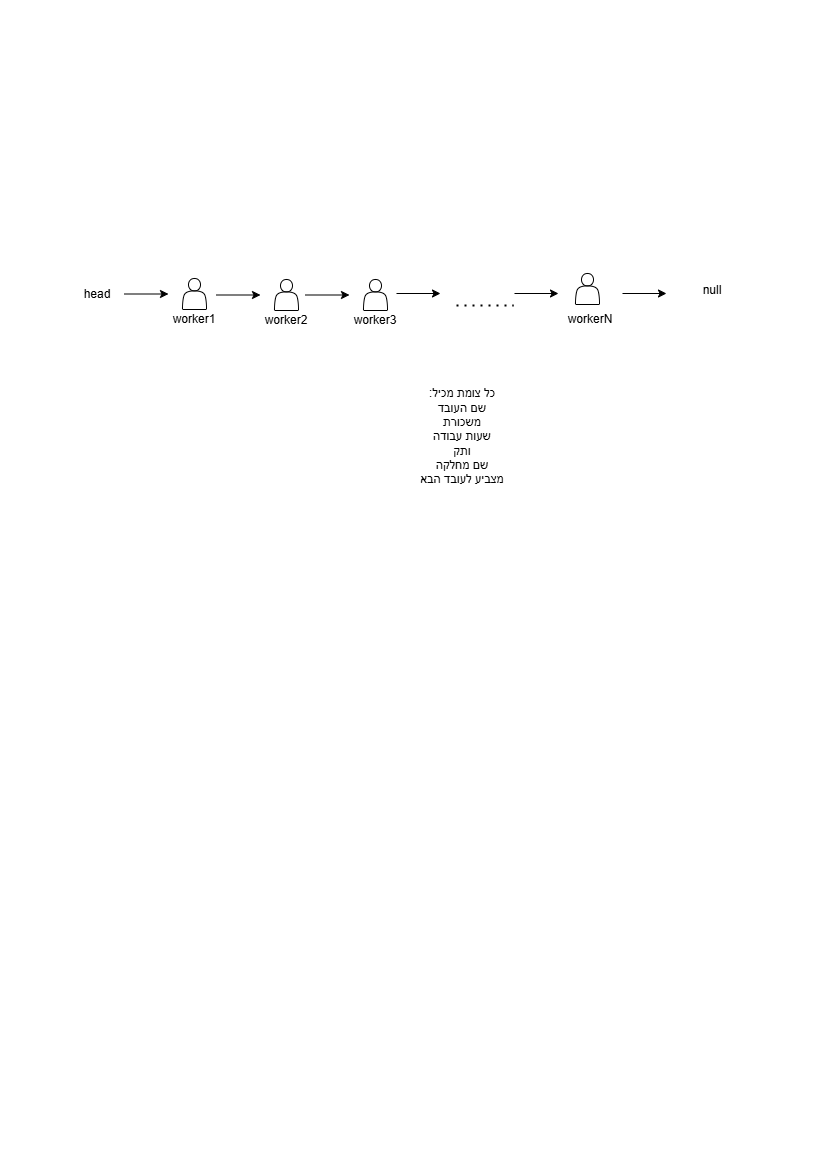

The diagram above was exported from draw.io. Its source (the exported page's mxGraphModel, read from the mxfile embedded in the PNG):
<mxGraphModel dx="521" dy="565" grid="0" gridSize="10" guides="1" tooltips="1" connect="1" arrows="1" fold="1" page="1" pageScale="1" pageWidth="827" pageHeight="1169" math="0" shadow="0">
  <root>
    <mxCell id="0" />
    <mxCell id="1" parent="0" />
    <mxCell id="dvB8ThWreVfvneiAc7pC-1" value="head" style="text;html=1;align=center;verticalAlign=middle;whiteSpace=wrap;rounded=0;" vertex="1" parent="1">
      <mxGeometry x="67" y="279" width="60" height="30" as="geometry" />
    </mxCell>
    <mxCell id="dvB8ThWreVfvneiAc7pC-2" value="" style="endArrow=classic;html=1;rounded=0;" edge="1" parent="1">
      <mxGeometry width="50" height="50" relative="1" as="geometry">
        <mxPoint x="124" y="293.5" as="sourcePoint" />
        <mxPoint x="168" y="293.5" as="targetPoint" />
      </mxGeometry>
    </mxCell>
    <mxCell id="dvB8ThWreVfvneiAc7pC-4" value="" style="shape=actor;whiteSpace=wrap;html=1;" vertex="1" parent="1">
      <mxGeometry x="182" y="278" width="24" height="31" as="geometry" />
    </mxCell>
    <mxCell id="dvB8ThWreVfvneiAc7pC-5" value="worker1" style="text;html=1;align=center;verticalAlign=middle;whiteSpace=wrap;rounded=0;" vertex="1" parent="1">
      <mxGeometry x="164" y="304" width="60" height="30" as="geometry" />
    </mxCell>
    <mxCell id="dvB8ThWreVfvneiAc7pC-14" value="" style="endArrow=classic;html=1;rounded=0;" edge="1" parent="1">
      <mxGeometry width="50" height="50" relative="1" as="geometry">
        <mxPoint x="216" y="294.5" as="sourcePoint" />
        <mxPoint x="260" y="294.5" as="targetPoint" />
      </mxGeometry>
    </mxCell>
    <mxCell id="dvB8ThWreVfvneiAc7pC-15" value="" style="shape=actor;whiteSpace=wrap;html=1;" vertex="1" parent="1">
      <mxGeometry x="274" y="279" width="24" height="31" as="geometry" />
    </mxCell>
    <mxCell id="dvB8ThWreVfvneiAc7pC-16" value="worker2" style="text;html=1;align=center;verticalAlign=middle;whiteSpace=wrap;rounded=0;" vertex="1" parent="1">
      <mxGeometry x="256" y="305" width="60" height="30" as="geometry" />
    </mxCell>
    <mxCell id="dvB8ThWreVfvneiAc7pC-17" value="" style="endArrow=classic;html=1;rounded=0;" edge="1" parent="1">
      <mxGeometry width="50" height="50" relative="1" as="geometry">
        <mxPoint x="305" y="294.5" as="sourcePoint" />
        <mxPoint x="349" y="294.5" as="targetPoint" />
      </mxGeometry>
    </mxCell>
    <mxCell id="dvB8ThWreVfvneiAc7pC-18" value="" style="shape=actor;whiteSpace=wrap;html=1;" vertex="1" parent="1">
      <mxGeometry x="363" y="279" width="24" height="31" as="geometry" />
    </mxCell>
    <mxCell id="dvB8ThWreVfvneiAc7pC-19" value="worker3" style="text;html=1;align=center;verticalAlign=middle;whiteSpace=wrap;rounded=0;" vertex="1" parent="1">
      <mxGeometry x="345" y="305" width="60" height="30" as="geometry" />
    </mxCell>
    <mxCell id="dvB8ThWreVfvneiAc7pC-20" value="" style="endArrow=classic;html=1;rounded=0;" edge="1" parent="1">
      <mxGeometry width="50" height="50" relative="1" as="geometry">
        <mxPoint x="396" y="293" as="sourcePoint" />
        <mxPoint x="440" y="293" as="targetPoint" />
      </mxGeometry>
    </mxCell>
    <mxCell id="dvB8ThWreVfvneiAc7pC-21" value="" style="endArrow=none;dashed=1;html=1;dashPattern=1 3;strokeWidth=2;rounded=0;" edge="1" parent="1">
      <mxGeometry width="50" height="50" relative="1" as="geometry">
        <mxPoint x="456" y="305" as="sourcePoint" />
        <mxPoint x="513" y="305" as="targetPoint" />
      </mxGeometry>
    </mxCell>
    <mxCell id="dvB8ThWreVfvneiAc7pC-23" value="" style="shape=actor;whiteSpace=wrap;html=1;" vertex="1" parent="1">
      <mxGeometry x="575" y="273" width="24" height="31" as="geometry" />
    </mxCell>
    <mxCell id="dvB8ThWreVfvneiAc7pC-24" value="workerN" style="text;html=1;align=center;verticalAlign=middle;whiteSpace=wrap;rounded=0;" vertex="1" parent="1">
      <mxGeometry x="560" y="304" width="60" height="30" as="geometry" />
    </mxCell>
    <mxCell id="dvB8ThWreVfvneiAc7pC-25" value="" style="endArrow=classic;html=1;rounded=0;" edge="1" parent="1">
      <mxGeometry width="50" height="50" relative="1" as="geometry">
        <mxPoint x="514" y="293" as="sourcePoint" />
        <mxPoint x="558" y="293" as="targetPoint" />
      </mxGeometry>
    </mxCell>
    <mxCell id="dvB8ThWreVfvneiAc7pC-26" value="" style="endArrow=classic;html=1;rounded=0;" edge="1" parent="1">
      <mxGeometry width="50" height="50" relative="1" as="geometry">
        <mxPoint x="622" y="293" as="sourcePoint" />
        <mxPoint x="666" y="293" as="targetPoint" />
      </mxGeometry>
    </mxCell>
    <mxCell id="dvB8ThWreVfvneiAc7pC-27" value="null" style="text;html=1;align=center;verticalAlign=middle;whiteSpace=wrap;rounded=0;" vertex="1" parent="1">
      <mxGeometry x="682" y="275" width="60" height="30" as="geometry" />
    </mxCell>
    <mxCell id="dvB8ThWreVfvneiAc7pC-29" value="&lt;p data-end=&quot;846&quot; data-start=&quot;831&quot;&gt;&lt;br&gt;&lt;/p&gt;" style="text;html=1;align=center;verticalAlign=middle;whiteSpace=wrap;rounded=0;" vertex="1" parent="1">
      <mxGeometry x="522" y="453" width="60" height="30" as="geometry" />
    </mxCell>
    <mxCell id="dvB8ThWreVfvneiAc7pC-30" value=":&lt;span style=&quot;background-color: transparent; color: light-dark(rgb(0, 0, 0), rgb(255, 255, 255));&quot;&gt;כל צומת מכיל&lt;/span&gt;&lt;div&gt;שם העובד&lt;br&gt;משכורת&lt;span style=&quot;background-color: transparent; color: light-dark(rgb(0, 0, 0), rgb(255, 255, 255));&quot;&gt;&lt;/span&gt;&lt;/div&gt;&lt;div&gt;שעות עבודה&lt;/div&gt;&lt;div&gt;ותק&lt;/div&gt;&lt;div&gt;שם מחלקה&lt;/div&gt;&lt;div&gt;מצביע לעובד הבא&lt;/div&gt;" style="text;html=1;align=center;verticalAlign=middle;whiteSpace=wrap;rounded=0;strokeColor=none;fillColor=none;shadow=1;" vertex="1" parent="1">
      <mxGeometry x="387" y="372" width="150" height="128" as="geometry" />
    </mxCell>
  </root>
</mxGraphModel>